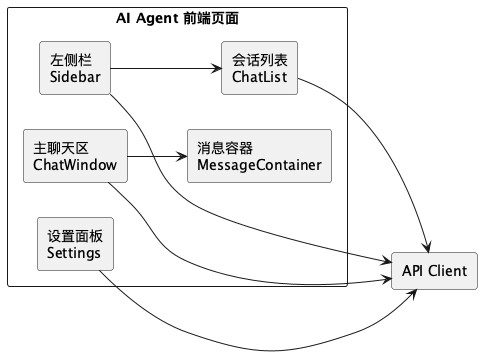

The diagram above was rendered by PlantUML. Its source (embedded in the PNG):
@startuml
skinparam componentStyle rectangle
left to right direction

rectangle "AI Agent 前端页面" {
  [左侧栏\nSidebar] as Sidebar
  [会话列表\nChatList] as List
  [主聊天区\nChatWindow] as Chat
  [消息容器\nMessageContainer] as Msg
  [设置面板\nSettings] as Settings
}

rectangle "API Client" as Api

Sidebar --> List
Chat --> Msg
Chat --> Api
Sidebar --> Api
Settings --> Api
List --> Api
@enduml